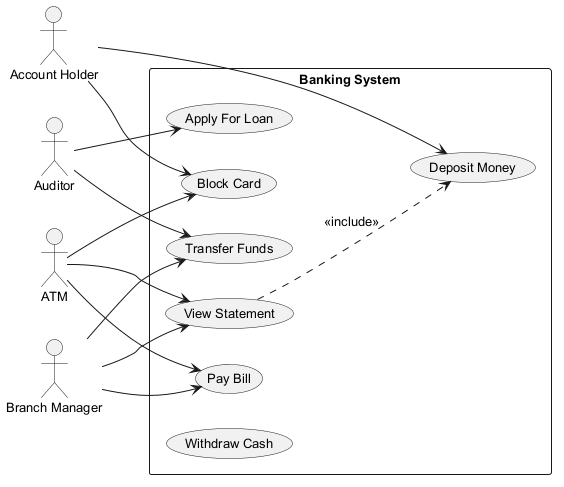

The diagram above was rendered by PlantUML. Its source (embedded in the PNG):
@startuml
skinparam backgroundColor #FFFFFF
skinparam classBackgroundColor #F3E5F5
skinparam classBorderColor #6A1B9A
skinparam defaultFontSize 13
left to right direction
actor "Auditor" as Auditor
actor "Account Holder" as AccountHolder
actor "ATM" as ATM
actor "Branch Manager" as BranchManager
rectangle "Banking System" {
  usecase "Deposit Money" as UC_DepositMoney
  usecase "View Statement" as UC_ViewStatement
  usecase "Block Card" as UC_BlockCard
  usecase "Pay Bill" as UC_PayBill
  usecase "Transfer Funds" as UC_TransferFunds
  usecase "Apply For Loan" as UC_ApplyForLoan
  usecase "Withdraw Cash" as UC_WithdrawCash
}
Auditor --> UC_TransferFunds
Auditor --> UC_ApplyForLoan
AccountHolder --> UC_BlockCard
AccountHolder --> UC_DepositMoney
ATM --> UC_ViewStatement
ATM --> UC_BlockCard
ATM --> UC_PayBill
BranchManager --> UC_PayBill
BranchManager --> UC_TransferFunds
BranchManager --> UC_ViewStatement
UC_ViewStatement ..> UC_DepositMoney : <<include>>
@enduml